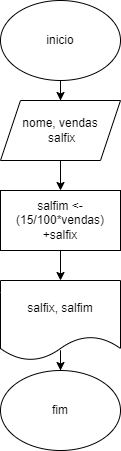

The diagram above was exported from draw.io. Its source (the exported page's mxGraphModel, read from the mxfile embedded in the PNG):
<mxGraphModel dx="1034" dy="470" grid="1" gridSize="10" guides="1" tooltips="1" connect="1" arrows="1" fold="1" page="1" pageScale="1" pageWidth="827" pageHeight="1169" math="0" shadow="0">
  <root>
    <mxCell id="0" />
    <mxCell id="1" parent="0" />
    <mxCell id="IFLUKleI_KyNLQhmeH6c-3" value="" style="edgeStyle=orthogonalEdgeStyle;rounded=0;orthogonalLoop=1;jettySize=auto;html=1;" edge="1" parent="1" source="IFLUKleI_KyNLQhmeH6c-1" target="IFLUKleI_KyNLQhmeH6c-2">
      <mxGeometry relative="1" as="geometry" />
    </mxCell>
    <mxCell id="IFLUKleI_KyNLQhmeH6c-1" value="inicio" style="ellipse;whiteSpace=wrap;html=1;" vertex="1" parent="1">
      <mxGeometry x="30" width="120" height="80" as="geometry" />
    </mxCell>
    <mxCell id="IFLUKleI_KyNLQhmeH6c-5" value="" style="edgeStyle=orthogonalEdgeStyle;rounded=0;orthogonalLoop=1;jettySize=auto;html=1;" edge="1" parent="1" source="IFLUKleI_KyNLQhmeH6c-2" target="IFLUKleI_KyNLQhmeH6c-4">
      <mxGeometry relative="1" as="geometry" />
    </mxCell>
    <mxCell id="IFLUKleI_KyNLQhmeH6c-2" value="nome, vendas&lt;br&gt;&amp;nbsp;salfix" style="shape=parallelogram;perimeter=parallelogramPerimeter;whiteSpace=wrap;html=1;fixedSize=1;" vertex="1" parent="1">
      <mxGeometry x="30" y="100" width="120" height="60" as="geometry" />
    </mxCell>
    <mxCell id="IFLUKleI_KyNLQhmeH6c-7" value="" style="edgeStyle=orthogonalEdgeStyle;rounded=0;orthogonalLoop=1;jettySize=auto;html=1;" edge="1" parent="1" source="IFLUKleI_KyNLQhmeH6c-4" target="IFLUKleI_KyNLQhmeH6c-6">
      <mxGeometry relative="1" as="geometry" />
    </mxCell>
    <mxCell id="IFLUKleI_KyNLQhmeH6c-4" value="salfim &amp;lt;- (15/100*vendas) +salfix" style="whiteSpace=wrap;html=1;" vertex="1" parent="1">
      <mxGeometry x="30" y="190" width="120" height="60" as="geometry" />
    </mxCell>
    <mxCell id="IFLUKleI_KyNLQhmeH6c-9" value="" style="edgeStyle=orthogonalEdgeStyle;rounded=0;orthogonalLoop=1;jettySize=auto;html=1;" edge="1" parent="1" source="IFLUKleI_KyNLQhmeH6c-6" target="IFLUKleI_KyNLQhmeH6c-8">
      <mxGeometry relative="1" as="geometry" />
    </mxCell>
    <mxCell id="IFLUKleI_KyNLQhmeH6c-6" value="salfix, salfim" style="shape=document;whiteSpace=wrap;html=1;boundedLbl=1;" vertex="1" parent="1">
      <mxGeometry x="30" y="280" width="120" height="80" as="geometry" />
    </mxCell>
    <mxCell id="IFLUKleI_KyNLQhmeH6c-8" value="fim" style="ellipse;whiteSpace=wrap;html=1;" vertex="1" parent="1">
      <mxGeometry x="30" y="370" width="120" height="80" as="geometry" />
    </mxCell>
  </root>
</mxGraphModel>